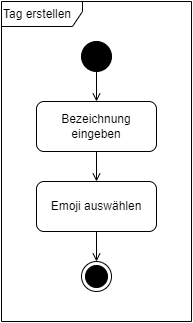

The diagram above was exported from draw.io. Its source (the exported page's mxGraphModel, read from the mxfile embedded in the PNG):
<mxGraphModel dx="1050" dy="522" grid="1" gridSize="10" guides="1" tooltips="1" connect="1" arrows="1" fold="1" page="1" pageScale="1" pageWidth="840" pageHeight="1000" math="0" shadow="0">
  <root>
    <mxCell id="0" />
    <mxCell id="1" parent="0" />
    <mxCell id="gqAwBxLENHyAQ9l-G7uC-22" style="edgeStyle=orthogonalEdgeStyle;rounded=0;orthogonalLoop=1;jettySize=auto;html=1;entryX=0.5;entryY=0;entryDx=0;entryDy=0;endArrow=open;endFill=0;" parent="1" source="gqAwBxLENHyAQ9l-G7uC-1" target="gqAwBxLENHyAQ9l-G7uC-21" edge="1">
      <mxGeometry relative="1" as="geometry" />
    </mxCell>
    <mxCell id="gqAwBxLENHyAQ9l-G7uC-1" value="Bezeichnung eingeben" style="rounded=1;whiteSpace=wrap;html=1;" parent="1" vertex="1">
      <mxGeometry x="185" y="260" width="120" height="50" as="geometry" />
    </mxCell>
    <mxCell id="gqAwBxLENHyAQ9l-G7uC-20" style="edgeStyle=orthogonalEdgeStyle;rounded=0;orthogonalLoop=1;jettySize=auto;html=1;entryX=0.5;entryY=0;entryDx=0;entryDy=0;endArrow=open;endFill=0;" parent="1" source="gqAwBxLENHyAQ9l-G7uC-3" target="gqAwBxLENHyAQ9l-G7uC-1" edge="1">
      <mxGeometry relative="1" as="geometry" />
    </mxCell>
    <mxCell id="gqAwBxLENHyAQ9l-G7uC-3" value="" style="ellipse;fillColor=strokeColor;html=1;" parent="1" vertex="1">
      <mxGeometry x="230" y="200" width="30" height="30" as="geometry" />
    </mxCell>
    <mxCell id="gqAwBxLENHyAQ9l-G7uC-4" value="" style="ellipse;html=1;shape=endState;fillColor=strokeColor;" parent="1" vertex="1">
      <mxGeometry x="230" y="420" width="30" height="30" as="geometry" />
    </mxCell>
    <mxCell id="gqAwBxLENHyAQ9l-G7uC-18" value="Tag erstellen" style="shape=umlFrame;whiteSpace=wrap;html=1;pointerEvents=0;width=81;height=25;align=left;" parent="1" vertex="1">
      <mxGeometry x="150" y="160" width="190" height="320" as="geometry" />
    </mxCell>
    <mxCell id="gqAwBxLENHyAQ9l-G7uC-23" style="edgeStyle=orthogonalEdgeStyle;rounded=0;orthogonalLoop=1;jettySize=auto;html=1;entryX=0.5;entryY=0;entryDx=0;entryDy=0;endArrow=open;endFill=0;" parent="1" source="gqAwBxLENHyAQ9l-G7uC-21" target="gqAwBxLENHyAQ9l-G7uC-4" edge="1">
      <mxGeometry relative="1" as="geometry" />
    </mxCell>
    <mxCell id="gqAwBxLENHyAQ9l-G7uC-21" value="Emoji auswählen" style="rounded=1;whiteSpace=wrap;html=1;" parent="1" vertex="1">
      <mxGeometry x="185" y="340" width="120" height="50" as="geometry" />
    </mxCell>
  </root>
</mxGraphModel>